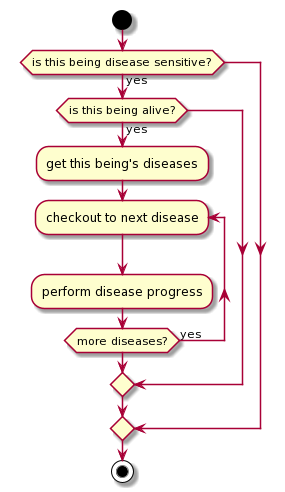

The diagram above was rendered by PlantUML. Its source (embedded in the PNG):
@startuml
start
    if (is this being disease sensitive?) then (yes)
        if (is this being alive?) then (yes)
            :get this being's diseases;
            repeat :checkout to next disease;
                :perform disease progress;
            repeat while (more diseases?) is (yes)
        endif
    endif
stop
@enduml